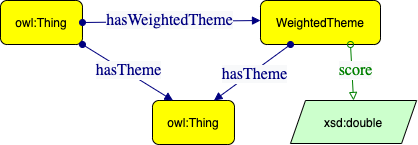

The diagram above was exported from draw.io. Its source (the exported page's mxGraphModel, read from the mxfile embedded in the PNG):
<mxGraphModel dx="946" dy="589" grid="1" gridSize="10" guides="1" tooltips="1" connect="1" arrows="1" fold="1" page="1" pageScale="1" pageWidth="827" pageHeight="1169" math="0" shadow="0">
  <root>
    <mxCell id="WIsJidcWOuQt4UaxFQ1h-0" />
    <mxCell id="WIsJidcWOuQt4UaxFQ1h-1" parent="WIsJidcWOuQt4UaxFQ1h-0" />
    <mxCell id="WIsJidcWOuQt4UaxFQ1h-2" value="owl:Thing" style="graphMlID=n4;shape=rect;rounded=1;arcsize=30;fillColor=#ffff00;strokeColor=#000000;strokeWidth=1.0" vertex="1" parent="WIsJidcWOuQt4UaxFQ1h-1">
      <mxGeometry x="180" y="180" width="81.96822102864604" height="44" as="geometry" />
    </mxCell>
    <mxCell id="WIsJidcWOuQt4UaxFQ1h-3" value="WeightedTheme" style="graphMlID=n4;shape=rect;rounded=1;arcsize=30;fillColor=#ffff00;strokeColor=#000000;strokeWidth=1.0" vertex="1" parent="WIsJidcWOuQt4UaxFQ1h-1">
      <mxGeometry x="440" y="180" width="120" height="44" as="geometry" />
    </mxCell>
    <mxCell id="WIsJidcWOuQt4UaxFQ1h-6" value="owl:Thing" style="graphMlID=n4;shape=rect;rounded=1;arcsize=30;fillColor=#ffff00;strokeColor=#000000;strokeWidth=1.0" vertex="1" parent="WIsJidcWOuQt4UaxFQ1h-1">
      <mxGeometry x="332" y="280" width="81.96822102864604" height="44" as="geometry" />
    </mxCell>
    <mxCell id="WIsJidcWOuQt4UaxFQ1h-10" value="xsd:double" style="graphMlID=n6;shape=parallelogram;fillColor=#ccffcc;strokeColor=#000000;strokeWidth=1.0;size=0.11895795853593064;" vertex="1" parent="WIsJidcWOuQt4UaxFQ1h-1">
      <mxGeometry x="470" y="280" width="126.0949682107173" height="43" as="geometry" />
    </mxCell>
    <mxCell id="WIsJidcWOuQt4UaxFQ1h-11" value="" style="graphMlID=e0;rounded=0;endArrow=block;strokeColor=#000080;strokeWidth=1.0;startArrow=oval;startFill=1;endFill=1;exitX=1;exitY=0.5;exitDx=0;exitDy=0;" edge="1" parent="WIsJidcWOuQt4UaxFQ1h-1" source="WIsJidcWOuQt4UaxFQ1h-2">
      <mxGeometry relative="1" as="geometry">
        <mxPoint x="260" y="210" as="sourcePoint" />
        <mxPoint x="440" y="200" as="targetPoint" />
      </mxGeometry>
    </mxCell>
    <mxCell id="WIsJidcWOuQt4UaxFQ1h-12" value="&lt;span style=&quot;color: rgb(0 , 0 , 128) ; font-family: &amp;#34;dialog&amp;#34; ; font-size: 16px ; background-color: rgb(248 , 249 , 250)&quot;&gt;hasWeightedTheme&lt;/span&gt;" style="text;html=1;align=center;verticalAlign=middle;resizable=0;points=[];labelBackgroundColor=#ffffff;" vertex="1" connectable="0" parent="WIsJidcWOuQt4UaxFQ1h-11">
      <mxGeometry x="-0.0174" y="2" relative="1" as="geometry">
        <mxPoint as="offset" />
      </mxGeometry>
    </mxCell>
    <mxCell id="WIsJidcWOuQt4UaxFQ1h-13" value="" style="graphMlID=e0;rounded=0;endArrow=block;strokeColor=#000080;strokeWidth=1.0;startArrow=oval;startFill=1;endFill=1;exitX=0.25;exitY=1;exitDx=0;exitDy=0;entryX=0.75;entryY=0;entryDx=0;entryDy=0;" edge="1" parent="WIsJidcWOuQt4UaxFQ1h-1" source="WIsJidcWOuQt4UaxFQ1h-3" target="WIsJidcWOuQt4UaxFQ1h-6">
      <mxGeometry relative="1" as="geometry">
        <mxPoint x="310" y="330.08183758898736" as="sourcePoint" />
        <mxPoint x="461" y="330" as="targetPoint" />
      </mxGeometry>
    </mxCell>
    <mxCell id="WIsJidcWOuQt4UaxFQ1h-14" value="&lt;span style=&quot;color: rgb(0 , 0 , 128) ; font-family: &amp;#34;dialog&amp;#34; ; font-size: 16px ; background-color: rgb(248 , 249 , 250)&quot;&gt;hasTheme&lt;/span&gt;" style="text;html=1;align=center;verticalAlign=middle;resizable=0;points=[];labelBackgroundColor=#ffffff;" vertex="1" connectable="0" parent="WIsJidcWOuQt4UaxFQ1h-13">
      <mxGeometry x="-0.0174" y="2" relative="1" as="geometry">
        <mxPoint as="offset" />
      </mxGeometry>
    </mxCell>
    <mxCell id="WIsJidcWOuQt4UaxFQ1h-15" value="" style="graphMlID=e2;rounded=0;endArrow=block;strokeColor=#008000;strokeWidth=1.0;startArrow=oval;startFill=0;endFill=0;exitX=0.75;exitY=1;exitDx=0;exitDy=0;entryX=0.5;entryY=0;entryDx=0;entryDy=0;" edge="1" parent="WIsJidcWOuQt4UaxFQ1h-1" source="WIsJidcWOuQt4UaxFQ1h-3" target="WIsJidcWOuQt4UaxFQ1h-10">
      <mxGeometry relative="1" as="geometry">
        <mxPoint x="250" y="330" as="sourcePoint" />
        <mxPoint x="526.8107910156248" y="330.18034262995354" as="targetPoint" />
      </mxGeometry>
    </mxCell>
    <mxCell id="WIsJidcWOuQt4UaxFQ1h-16" value="&lt;span style=&quot;color: rgb(0 , 128 , 0) ; font-family: &amp;#34;dialog&amp;#34; ; font-size: 16px ; background-color: rgb(248 , 249 , 250)&quot;&gt;score&lt;/span&gt;" style="text;html=1;align=center;verticalAlign=middle;resizable=0;points=[];labelBackgroundColor=#ffffff;" vertex="1" connectable="0" parent="WIsJidcWOuQt4UaxFQ1h-15">
      <mxGeometry x="-0.0896" y="3" relative="1" as="geometry">
        <mxPoint as="offset" />
      </mxGeometry>
    </mxCell>
    <mxCell id="WIsJidcWOuQt4UaxFQ1h-17" value="" style="graphMlID=e0;rounded=0;endArrow=block;strokeColor=#000080;strokeWidth=1.0;startArrow=oval;startFill=1;endFill=1;exitX=1;exitY=1;exitDx=0;exitDy=0;entryX=0.25;entryY=0;entryDx=0;entryDy=0;" edge="1" parent="WIsJidcWOuQt4UaxFQ1h-1" source="WIsJidcWOuQt4UaxFQ1h-2" target="WIsJidcWOuQt4UaxFQ1h-6">
      <mxGeometry relative="1" as="geometry">
        <mxPoint x="310" y="330.08183758898736" as="sourcePoint" />
        <mxPoint x="461" y="330" as="targetPoint" />
      </mxGeometry>
    </mxCell>
    <mxCell id="WIsJidcWOuQt4UaxFQ1h-18" value="&lt;span style=&quot;color: rgb(0 , 0 , 128) ; font-family: &amp;#34;dialog&amp;#34; ; font-size: 16px ; background-color: rgb(248 , 249 , 250)&quot;&gt;hasTheme&lt;/span&gt;" style="text;html=1;align=center;verticalAlign=middle;resizable=0;points=[];labelBackgroundColor=#ffffff;" vertex="1" connectable="0" parent="WIsJidcWOuQt4UaxFQ1h-17">
      <mxGeometry x="-0.0174" y="2" relative="1" as="geometry">
        <mxPoint as="offset" />
      </mxGeometry>
    </mxCell>
  </root>
</mxGraphModel>